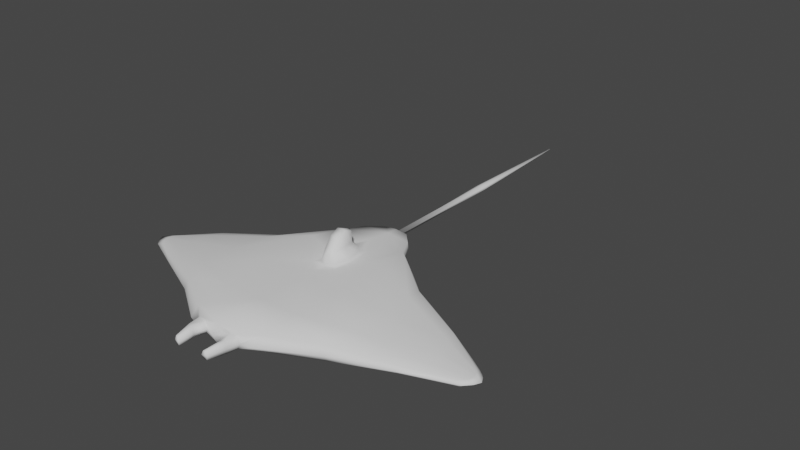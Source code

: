 # Source: mantarraya.blend  (saved by Blender 3.6.11; exported with 4.5.12 LTS)
import bpy
from mathutils import Matrix  # noqa: F401  (used for matrix-valued properties, if any)

bpy.ops.wm.read_factory_settings(use_empty=True)
scene = bpy.context.scene
scene.name = 'Scene'

# ---- collections
col_collection = bpy.data.collections.new('Collection'); scene.collection.children.link(col_collection)

# ---- materials (node trees are filled in below, after node groups)
mat_mantarraya = bpy.data.materials.new('mantarraya')
mat_mantarraya.use_transparent_shadow = False

# ---- material node trees

# ---- world
world_world = bpy.data.worlds.new('World'); scene.world = world_world
world_world.use_nodes = True; world_world.node_tree.nodes.clear()
_N = world_world.node_tree.nodes; _L = world_world.node_tree.links
n0 = _N.new('ShaderNodeOutputWorld'); n0.name = 'World Output'; n0.location = (300, 300)
n1 = _N.new('ShaderNodeBackground'); n1.name = 'Background'; n1.location = (10, 300)
n1.inputs[0].default_value = (0.05088, 0.05088, 0.05088, 1.0)
_L.new(n1.outputs[0], n0.inputs[0])
n0.is_active_output = True
world_world.color = (0.05088, 0.05088, 0.05088)
world_world.use_sun_shadow = False
world_world.sun_shadow_jitter_overblur = 0.0

# ---- meshes
me_cube = bpy.data.meshes.new('Cube')
me_cube.from_pydata([(-0.8097, -0.1977, 0.04192), (-0.8097, -0.1955, 0.08252), (-0.8227, 0.1893, 0.08162), (-0.8227, 0.1901, 0.04161), (-0.4919, -0.3498, 0.1373), (-0.4919, -0.3511, 0.0558), (-0.4826, 0.3411, 0.123), (-0.4827, 0.3412, 0.06997), (-9.613e-05, 0.4214, 0.1822), (0.0001549, 0.5544, 0.06082), (-0.0001031, -0.5902, 0.1856), (0.0001493, -0.5902, 0.06351), (-1.044, -0.0706, 0.008108), (-1.044, -0.0706, 0.04177), (-1.044, 0.0706, 0.008108), (-1.044, 0.0706, 0.04177), (-0.5383, 0.01093, 0.1586), (-0.5414, 0.01149, 0.02541), (-0.8684, -0.002668, 0.02902), (-0.8713, -0.003495, 0.08922), (0.0001553, -0.000259, 0.06063), (-9.617e-05, 0.1553, 0.1823), (-1.086, -0.001206, 0.00858), (-1.086, -0.00122, 0.04146), (-0.2113, 0.5468, 0.07849), (-0.2198, -0.5097, 0.1659), (-0.0402, 0.3898, 0.181), (-0.2196, -0.5119, 0.07731), (-0.2586, 0.007195, 0.05412), (-0.04682, 0.1835, 0.1809), (-0.129, -0.5791, 0.1682), (-0.1289, -0.5791, 0.08827), (-0.08354, -0.5871, 0.09486), (-0.08399, -0.587, 0.1617), (-0.09667, -0.6567, 0.09777), (-0.09693, -0.6567, 0.1586), (-0.1239, -0.6519, 0.09213), (-0.124, -0.6519, 0.1642), (-0.08735, -0.7539, 0.1063), (-0.08751, -0.7538, 0.1499), (-0.1054, -0.7506, 0.103), (-0.1053, -0.7506, 0.1532), (-1.516e-05, 0.7527, 0.1431), (9.979e-05, 0.7386, 0.08748), (-0.01809, 0.7527, 0.1144), (4.309e-05, 0.7527, 0.1149), (-0.0752, 0.7386, 0.1539), (5.16e-05, 0.7527, 0.1108), (-0.06677, 0.7386, 0.1019), (1.666e-05, 2.308, 0.1273), (1.404e-05, 2.308, 0.1297), (1.399e-05, 2.308, 0.1298), (-0.001838, 2.308, 0.128), (4.351e-05, 1.54, 0.1147), (-1.61e-05, 1.54, 0.1435), (-0.03169, 1.54, 0.1239), (-0.2114, 0.5467, 0.1686), (-9.864e-05, 0.5544, 0.1835), (-0.2605, 0.007686, 0.1877), (-9.864e-05, 2.324e-07, 0.1835), (-0.0003733, 0.3613, 0.3163), (-0.0003731, 0.2373, 0.3162), (-0.02482, 0.345, 0.3146), (-0.03065, 0.2467, 0.3146), (-0.5144, 0.2255, 0.149), (-0.8512, 0.1096, 0.0906), (-1.076, 0.0353, 0.0418), (-0.5162, 0.2248, 0.03845), (-0.8496, 0.1096, 0.0292), (0.0001549, 0.2966, 0.06082), (-1.076, 0.0353, 0.008135), (-0.2384, 0.3206, 0.2105), (-0.2374, 0.3209, 0.03447), (-0.06811, 0.285, 0.1801), (-0.0004186, 0.2993, 0.3382), (-0.02772, 0.2959, 0.3366), (-0.5195, -0.2193, 0.01529), (-0.8483, -0.1146, 0.03168), (0.0001549, -0.2966, 0.06082), (-9.864e-05, -0.2966, 0.1835), (-1.076, -0.0353, 0.008135), (-0.518, -0.2193, 0.1716), (-0.85, -0.1143, 0.0885), (-1.076, -0.0353, 0.0418), (-0.242, -0.3083, 0.04521), (-0.2429, -0.3082, 0.197), (-0.7938, -0.2248, 0.06338), (-0.4735, 0.3698, 0.0973), (-0.4849, -0.3815, 0.09772), (-0.8153, 0.2153, 0.06276), (-0.06522, -0.5961, 0.1282), (-1.083, -0.07708, 0.03145), (-1.083, 0.06944, 0.03145), (-1.136, -0.001909, 0.03148), (-0.2139, -0.5687, 0.1227), (-0.218, 0.5522, 0.1247), (-0.1497, -0.5813, 0.1282), (1.46e-05, -0.6193, 0.1287), (-0.08571, -0.6624, 0.1281), (-0.1364, -0.6536, 0.1281), (-0.08064, -0.7599, 0.1281), (-0.1136, -0.754, 0.128), (-0.08787, 0.7386, 0.1293), (-0.01953, 0.7527, 0.1265), (1.472e-05, 2.308, 0.1283), (-0.001784, 2.308, 0.1289), (-0.02265, 1.54, 0.1346), (-1.116, 0.03281, 0.03148), (-1.116, -0.04045, 0.03148), (0.0001274, 0.6729, 0.07411), (-0.1537, 0.656, 0.1644), (-0.1428, 0.656, 0.07712), (-5.69e-05, 0.6729, 0.1633), (-0.1626, 0.65, 0.1313), (-5.327e-05, 0.7386, 0.1615), (-0.07273, 0.4127, 0.1807), (-9.766e-05, 0.5073, 0.183), (-9.768e-05, 0.07766, 0.183), (-0.07509, 0.1555, 0.1807), (-0.08795, 0.2828, 0.1803), (0.8101, -0.1977, 0.04527), (0.8099, -0.1955, 0.08587), (0.823, 0.1893, 0.08502), (0.8231, 0.1901, 0.04501), (0.4919, -0.3498, 0.1393), (0.4922, -0.3511, 0.05784), (0.4827, 0.3411, 0.125), (0.4829, 0.3412, 0.07196), (1.044, -0.0706, 0.01242), (1.044, -0.0706, 0.04608), (1.044, 0.0706, 0.01242), (1.044, 0.0706, 0.04608), (0.5382, 0.01093, 0.1608), (0.5418, 0.01149, 0.02765), (0.8688, -0.002668, 0.03261), (0.8715, -0.003495, 0.09283), (1.086, -0.001206, 0.01307), (1.087, -0.00122, 0.04595), (0.2115, 0.5468, 0.07937), (0.2197, -0.5097, 0.1668), (0.04001, 0.3898, 0.1811), (0.2198, -0.5119, 0.07822), (0.2589, 0.007195, 0.05519), (0.04663, 0.1835, 0.1811), (0.1289, -0.5791, 0.1688), (0.1291, -0.5791, 0.0888), (0.08371, -0.5871, 0.09521), (0.08389, -0.587, 0.162), (0.09682, -0.6567, 0.09817), (0.09684, -0.6567, 0.159), (0.1241, -0.6519, 0.09264), (0.1238, -0.6519, 0.1647), (0.08747, -0.7539, 0.1066), (0.08745, -0.7538, 0.1503), (0.1055, -0.7506, 0.1034), (0.1053, -0.7506, 0.1536), (0.01818, 0.7527, 0.1145), (0.07512, 0.7386, 0.1542), (0.0669, 0.7386, 0.1022), (0.001868, 2.308, 0.128), (0.03173, 1.54, 0.124), (0.2113, 0.5467, 0.1695), (0.2602, 0.007686, 0.1887), (0.02408, 0.345, 0.3147), (0.02991, 0.2467, 0.3148), (0.5144, 0.2255, 0.1511), (0.8514, 0.1096, 0.09412), (1.076, 0.0353, 0.04625), (0.5166, 0.2248, 0.04058), (0.8501, 0.1096, 0.03272), (1.077, 0.0353, 0.01259), (0.2381, 0.3206, 0.2115), (0.2379, 0.3209, 0.03545), (0.06793, 0.285, 0.1804), (0.02689, 0.2959, 0.3367), (0.52, -0.2193, 0.01744), (0.8487, -0.1146, 0.03519), (1.077, -0.0353, 0.01259), (0.5179, -0.2193, 0.1737), (0.8502, -0.1143, 0.09201), (1.076, -0.0353, 0.04625), (0.2424, -0.3083, 0.04622), (0.2427, -0.3082, 0.198), (0.7941, -0.2248, 0.06666), (0.4736, 0.3698, 0.09926), (0.4851, -0.3815, 0.09973), (0.8156, 0.2153, 0.06613), (0.06525, -0.5961, 0.1285), (1.083, -0.07708, 0.03593), (1.083, 0.06944, 0.03593), (1.136, -0.001909, 0.03617), (0.214, -0.5687, 0.1236), (0.218, 0.5522, 0.1256), (0.1498, -0.5813, 0.1288), (0.08575, -0.6624, 0.1285), (0.1364, -0.6536, 0.1287), (0.08067, -0.7599, 0.1284), (0.1136, -0.754, 0.1285), (0.0879, 0.7386, 0.1297), (0.01957, 0.7527, 0.1266), (0.001813, 2.308, 0.1289), (0.02265, 1.54, 0.1347), (1.117, 0.03281, 0.0361), (1.117, -0.04045, 0.0361), (0.1536, 0.656, 0.1651), (0.143, 0.656, 0.07772), (0.1626, 0.65, 0.132), (0.07255, 0.4127, 0.181), (0.0749, 0.1555, 0.181), (0.08777, 0.2828, 0.1807), (-0.0002349, 0.1866, 0.2494), (-0.03583, 0.204, 0.248), (-0.03008, 0.3448, 0.248), (-0.000235, 0.367, 0.2494), (-0.04432, 0.2736, 0.2578), (0.03537, 0.204, 0.2482), (0.02961, 0.3448, 0.2481), (0.04382, 0.2736, 0.258)], [(47, 45)], [(108, 80, 12, 91), (95, 24, 7, 87), (64, 6, 2, 65), (88, 4, 1, 86), (85, 81, 4, 25), (87, 7, 3, 89), (84, 78, 11, 27), (76, 5, 0, 77), (31, 32, 34, 36), (89, 3, 14, 92), (86, 1, 13, 91), (65, 2, 15, 66), (77, 0, 12, 80), (68, 18, 22, 70), (82, 19, 23, 83), (67, 17, 18, 68), (72, 69, 20, 28), (71, 64, 16, 58), (81, 16, 19, 82), (107, 70, 22, 93), (214, 211, 63, 75), (67, 72, 28, 17), (88, 5, 27, 94), (76, 84, 27, 5), (79, 85, 25, 10), (94, 27, 31, 96), (27, 11, 32, 31), (97, 10, 33, 90), (10, 25, 30, 33), (36, 34, 38, 40), (96, 31, 36, 99), (90, 33, 35, 98), (33, 30, 37, 35), (101, 40, 38, 100), (99, 36, 40, 101), (35, 37, 41, 39), (98, 35, 39, 100), (106, 54, 51, 105), (109, 111, 48, 43), (113, 110, 46, 102), (44, 47, 43, 48), (103, 44, 48, 102), (104, 49, 52, 105), (53, 55, 52, 49), (103, 42, 54, 106), (115, 116, 57, 56), (117, 118, 58, 59), (119, 115, 56, 71), (74, 75, 63, 61), (213, 212, 62, 60), (211, 210, 61, 63), (60, 62, 75, 74), (118, 119, 71, 58), (7, 24, 72, 67), (212, 214, 75, 62), (92, 14, 70, 107), (56, 6, 64, 71), (24, 9, 69, 72), (7, 67, 68, 3), (3, 68, 70, 14), (19, 65, 66, 23), (16, 64, 65, 19), (59, 58, 85, 79), (17, 28, 84, 76), (4, 81, 82, 1), (1, 82, 83, 13), (18, 77, 80, 22), (17, 76, 77, 18), (28, 20, 78, 84), (58, 16, 81, 85), (93, 22, 80, 108), (23, 93, 108, 83), (15, 92, 107, 66), (44, 103, 106, 55), (50, 104, 105, 51), (42, 103, 102, 46), (111, 113, 102, 48), (55, 106, 105, 52), (34, 98, 100, 38), (37, 99, 101, 41), (41, 101, 100, 39), (32, 90, 98, 34), (30, 96, 99, 37), (11, 97, 90, 32), (25, 94, 96, 30), (4, 88, 94, 25), (66, 107, 93, 23), (0, 86, 91, 12), (2, 89, 92, 15), (6, 87, 89, 2), (5, 88, 86, 0), (56, 95, 87, 6), (83, 108, 91, 13), (112, 110, 56, 57), (46, 110, 112, 114), (24, 95, 113, 111), (95, 56, 110, 113), (9, 24, 111, 109), (42, 46, 114), (29, 73, 119, 118), (73, 26, 115, 119), (21, 29, 118, 117), (26, 8, 116, 115), (203, 188, 128, 177), (192, 184, 127, 138), (165, 166, 122, 126), (185, 183, 121, 124), (182, 139, 124, 178), (184, 186, 123, 127), (181, 141, 11, 78), (175, 176, 120, 125), (145, 150, 148, 146), (186, 189, 130, 123), (183, 188, 129, 121), (166, 167, 131, 122), (176, 177, 128, 120), (169, 170, 136, 134), (179, 180, 137, 135), (168, 169, 134, 133), (172, 142, 20, 69), (171, 162, 132, 165), (178, 179, 135, 132), (202, 190, 136, 170), (217, 174, 164, 215), (168, 133, 142, 172), (185, 191, 141, 125), (175, 125, 141, 181), (79, 10, 139, 182), (191, 193, 145, 141), (141, 145, 146, 11), (97, 187, 147, 10), (10, 147, 144, 139), (150, 154, 152, 148), (193, 195, 150, 145), (187, 194, 149, 147), (147, 149, 151, 144), (197, 196, 152, 154), (195, 197, 154, 150), (149, 153, 155, 151), (194, 196, 153, 149), (201, 200, 51, 54), (109, 43, 158, 205), (206, 198, 157, 204), (156, 158, 43, 47), (199, 198, 158, 156), (104, 200, 159, 49), (53, 49, 159, 160), (47, 53, 160, 156), (199, 201, 54, 42), (207, 161, 57, 116), (117, 59, 162, 208), (209, 171, 161, 207), (74, 61, 164, 174), (213, 60, 163, 216), (215, 164, 61, 210), (60, 74, 174, 163), (208, 162, 171, 209), (127, 168, 172, 138), (216, 163, 174, 217), (189, 202, 170, 130), (161, 171, 165, 126), (138, 172, 69, 9), (127, 123, 169, 168), (123, 130, 170, 169), (135, 137, 167, 166), (132, 135, 166, 165), (59, 79, 182, 162), (133, 175, 181, 142), (124, 121, 179, 178), (121, 129, 180, 179), (134, 136, 177, 176), (133, 134, 176, 175), (142, 181, 78, 20), (162, 182, 178, 132), (190, 203, 177, 136), (137, 180, 203, 190), (131, 167, 202, 189), (156, 160, 201, 199), (50, 51, 200, 104), (42, 157, 198, 199), (205, 158, 198, 206), (160, 159, 200, 201), (148, 152, 196, 194), (151, 155, 197, 195), (155, 153, 196, 197), (146, 148, 194, 187), (144, 151, 195, 193), (11, 146, 187, 97), (139, 144, 193, 191), (124, 139, 191, 185), (167, 137, 190, 202), (120, 128, 188, 183), (122, 131, 189, 186), (126, 122, 186, 184), (125, 120, 183, 185), (161, 126, 184, 192), (180, 129, 188, 203), (112, 57, 161, 204), (157, 114, 112, 204), (138, 205, 206, 192), (192, 206, 204, 161), (9, 109, 205, 138), (42, 114, 157), (143, 208, 209, 173), (173, 209, 207, 140), (21, 117, 208, 143), (140, 207, 116, 8), (140, 216, 217, 173), (143, 215, 210, 21), (8, 213, 216, 140), (173, 217, 215, 143), (26, 73, 214, 212), (29, 21, 210, 211), (8, 26, 212, 213), (73, 29, 211, 214), (53, 47, 44, 55)])
me_cube.polygons.foreach_set('use_smooth', [1, 1, 1, 1, 1, 1, 1, 1, 1, 1, 1, 1, 1, 1, 1, 1, 1, 1, 1, 1, 1, 1, 1, 1, 1, 1, 1, 1, 1, 1, 1, 1, 1, 1, 1, 1, 1, 1, 1, 1, 1, 1, 1, 0, 1, 1, 1, 1, 1, 1, 1, 1, 1, 1, 1, 1, 1, 1, 1, 1, 1, 1, 1, 1, 1, 1, 1, 1, 1, 1, 1, 1, 1, 1, 1, 1, 1, 1, 1, 1, 1, 1, 1, 1, 1, 1, 1, 1, 1, 1, 1, 1, 1, 1, 1, 1, 1, 1, 1, 1, 1, 1, 1, 1, 1, 1, 1, 1, 1, 1, 1, 1, 1, 1, 1, 1, 1, 1, 1, 1, 1, 1, 1, 1, 1, 1, 1, 1, 1, 1, 1, 1, 1, 1, 1, 1, 1, 1, 1, 1, 1, 1, 1, 1, 1, 1, 1, 1, 1, 1, 1, 1, 1, 1, 1, 1, 1, 1, 1, 1, 1, 1, 1, 1, 1, 1, 1, 1, 1, 1, 1, 1, 1, 1, 1, 1, 1, 1, 1, 1, 1, 1, 1, 1, 1, 1, 1, 1, 1, 1, 1, 1, 1, 1, 1, 1, 1, 1, 1, 1, 1, 1, 1, 1, 1, 1, 1, 1, 1, 1, 1, 1, 1, 1, 1, 0])
_uv = me_cube.uv_layers.new(name='UVMap')
_uv.uv.foreach_set('vector', [0.1943, 0.1187, 0.1956, 0.1345, 0.1891, 0.147, 0.1861, 0.132, 0.3158, 0.464, 0.3079, 0.4668, 0.2693, 0.363, 0.2773, 0.3665, 0.7754, 0.2849, 0.752, 0.2969, 0.7842, 0.1676, 0.8001, 0.1568, 0.898, 0.296, 0.8879, 0.2935, 0.8593, 0.1727, 0.8667, 0.1786, 0.8776, 0.388, 0.8616, 0.2836, 0.8879, 0.2935, 0.9168, 0.3968, 0.2773, 0.3665, 0.2693, 0.363, 0.2396, 0.2323, 0.2461, 0.2351, 0.1411, 0.4549, 0.1433, 0.5469, 0.08653, 0.5469, 0.1011, 0.4635, 0.1589, 0.3488, 0.132, 0.3594, 0.163, 0.2373, 0.1796, 0.2224, 0.08678, 0.4979, 0.08463, 0.5151, 0.07181, 0.51, 0.0732, 0.5, 0.2461, 0.2351, 0.2396, 0.2323, 0.2158, 0.1471, 0.2178, 0.132, 0.8667, 0.1786, 0.8593, 0.1727, 0.8363, 0.08359, 0.8376, 0.06875, 0.8001, 0.1568, 0.7842, 0.1676, 0.8084, 0.08356, 0.8156, 0.07121, 0.1796, 0.2224, 0.163, 0.2373, 0.1891, 0.147, 0.1956, 0.1345, 0.2236, 0.2219, 0.2016, 0.2147, 0.2024, 0.1308, 0.2095, 0.1345, 0.8435, 0.1573, 0.8221, 0.1492, 0.8228, 0.06738, 0.8294, 0.07123, 0.2458, 0.3501, 0.2041, 0.3404, 0.2016, 0.2147, 0.2236, 0.2219, 0.2634, 0.4567, 0.258, 0.5469, 0.2006, 0.5469, 0.2024, 0.4486, 0.756, 0.3896, 0.7754, 0.2849, 0.8172, 0.2759, 0.8166, 0.3813, 0.8616, 0.2836, 0.8172, 0.2759, 0.8221, 0.1492, 0.8435, 0.1573, 0.2097, 0.1187, 0.2095, 0.1345, 0.2024, 0.1308, 0.2025, 0.111, 0.6502, 0.6455, 0.6613, 0.6496, 0.6508, 0.6524, 0.6442, 0.6535, 0.2458, 0.3501, 0.2634, 0.4567, 0.2024, 0.4486, 0.2041, 0.3404, 0.1216, 0.362, 0.132, 0.3594, 0.1011, 0.4635, 0.08689, 0.4656, 0.1589, 0.3488, 0.1411, 0.4549, 0.1011, 0.4635, 0.132, 0.3594, 0.8742, 0.48, 0.8776, 0.388, 0.9168, 0.3968, 0.9309, 0.48, 0.08689, 0.4656, 0.1011, 0.4635, 0.08678, 0.4979, 0.08165, 0.4899, 0.1011, 0.4635, 0.08653, 0.5469, 0.08463, 0.5151, 0.08678, 0.4979, 0.9432, 0.48, 0.9309, 0.48, 0.9319, 0.4482, 0.9388, 0.4552, 0.9309, 0.48, 0.9168, 0.3968, 0.9305, 0.4312, 0.9319, 0.4482, 0.0732, 0.5, 0.07181, 0.51, 0.05336, 0.5128, 0.05538, 0.5067, 0.08165, 0.4899, 0.08678, 0.4979, 0.0732, 0.5, 0.07033, 0.4952, 0.9388, 0.4552, 0.9319, 0.4482, 0.9449, 0.4432, 0.9476, 0.4474, 0.9319, 0.4482, 0.9305, 0.4312, 0.9439, 0.4333, 0.9449, 0.4432, 0.05254, 0.5037, 0.05538, 0.5067, 0.05336, 0.5128, 0.0502, 0.5152, 0.07033, 0.4952, 0.0732, 0.5, 0.05538, 0.5067, 0.05254, 0.5037, 0.9449, 0.4432, 0.9439, 0.4333, 0.9615, 0.44, 0.9633, 0.446, 0.9476, 0.4474, 0.9449, 0.4432, 0.9633, 0.446, 0.9664, 0.4485, 0.5162, 0.4714, 0.5162, 0.48, 0.3691, 0.48, 0.3691, 0.4793, 0.3308, 0.5469, 0.3281, 0.4928, 0.3446, 0.5217, 0.3438, 0.5469, 0.6866, 0.418, 0.6906, 0.4217, 0.6744, 0.4514, 0.6707, 0.4465, 0.3493, 0.5404, 0.3489, 0.5469, 0.3438, 0.5469, 0.3446, 0.5217, 0.3506, 0.5397, 0.3493, 0.5404, 0.3446, 0.5217, 0.3487, 0.5136, 0.6063, 0.5469, 0.6061, 0.5469, 0.6061, 0.5463, 0.6062, 0.5463, 0.4806, 0.5469, 0.4808, 0.5367, 0.6061, 0.5463, 0.6061, 0.5469, 0.6671, 0.4725, 0.6684, 0.48, 0.5162, 0.48, 0.5162, 0.4714, 0.7373, 0.4524, 0.7189, 0.48, 0.7097, 0.48, 0.7115, 0.3998, 0.8019, 0.48, 0.7871, 0.4515, 0.8166, 0.3813, 0.8169, 0.48, 0.7625, 0.4466, 0.7373, 0.4524, 0.7115, 0.3998, 0.756, 0.3896, 0.639, 0.6644, 0.6442, 0.6535, 0.6508, 0.6524, 0.65, 0.665, 0.6178, 0.6616, 0.6331, 0.6497, 0.6374, 0.6538, 0.6282, 0.6633, 0.6613, 0.6496, 0.6636, 0.665, 0.65, 0.665, 0.6508, 0.6524, 0.6282, 0.6633, 0.6374, 0.6538, 0.6442, 0.6535, 0.639, 0.6644, 0.7871, 0.4515, 0.7625, 0.4466, 0.756, 0.3896, 0.8166, 0.3813, 0.2693, 0.363, 0.3079, 0.4668, 0.2634, 0.4567, 0.2458, 0.3501, 0.6331, 0.6497, 0.6502, 0.6455, 0.6442, 0.6535, 0.6374, 0.6538, 0.2178, 0.132, 0.2158, 0.1471, 0.2095, 0.1345, 0.2097, 0.1187, 0.7115, 0.3998, 0.752, 0.2969, 0.7754, 0.2849, 0.756, 0.3896, 0.3079, 0.4668, 0.3078, 0.5469, 0.258, 0.5469, 0.2634, 0.4567, 0.2693, 0.363, 0.2458, 0.3501, 0.2236, 0.2219, 0.2396, 0.2323, 0.2396, 0.2323, 0.2236, 0.2219, 0.2095, 0.1345, 0.2158, 0.1471, 0.8221, 0.1492, 0.8001, 0.1568, 0.8156, 0.07121, 0.8228, 0.06738, 0.8172, 0.2759, 0.7754, 0.2849, 0.8001, 0.1568, 0.8221, 0.1492, 0.8169, 0.48, 0.8166, 0.3813, 0.8776, 0.388, 0.8742, 0.48, 0.2041, 0.3404, 0.2024, 0.4486, 0.1411, 0.4549, 0.1589, 0.3488, 0.8879, 0.2935, 0.8616, 0.2836, 0.8435, 0.1573, 0.8593, 0.1727, 0.8593, 0.1727, 0.8435, 0.1573, 0.8294, 0.07123, 0.8363, 0.08359, 0.2016, 0.2147, 0.1796, 0.2224, 0.1956, 0.1345, 0.2024, 0.1308, 0.2041, 0.3404, 0.1589, 0.3488, 0.1796, 0.2224, 0.2016, 0.2147, 0.2024, 0.4486, 0.2006, 0.5469, 0.1433, 0.5469, 0.1411, 0.4549, 0.8166, 0.3813, 0.8172, 0.2759, 0.8616, 0.2836, 0.8776, 0.388, 0.2025, 0.111, 0.2024, 0.1308, 0.1956, 0.1345, 0.1943, 0.1187, 0.8228, 0.06738, 0.8232, 0.04849, 0.8306, 0.0559, 0.8294, 0.07123, 0.8084, 0.08356, 0.8089, 0.06872, 0.8163, 0.05588, 0.8156, 0.07121, 0.3493, 0.5404, 0.3506, 0.5397, 0.4825, 0.534, 0.4808, 0.5367, 0.3691, 0.48, 0.3689, 0.48, 0.3691, 0.4793, 0.3691, 0.48, 0.6684, 0.48, 0.6671, 0.4725, 0.6707, 0.4465, 0.6744, 0.4514, 0.3281, 0.4928, 0.3343, 0.485, 0.3487, 0.5136, 0.3446, 0.5217, 0.4808, 0.5367, 0.4825, 0.534, 0.6062, 0.5463, 0.6061, 0.5463, 0.07181, 0.51, 0.06904, 0.5142, 0.0502, 0.5152, 0.05336, 0.5128, 0.9439, 0.4333, 0.9469, 0.4284, 0.9645, 0.437, 0.9615, 0.44, 0.9615, 0.44, 0.9645, 0.437, 0.9664, 0.4485, 0.9633, 0.446, 0.08463, 0.5151, 0.0776, 0.522, 0.06904, 0.5142, 0.07181, 0.51, 0.9305, 0.4312, 0.9353, 0.4231, 0.9469, 0.4284, 0.9439, 0.4333, 0.08653, 0.5469, 0.07275, 0.5469, 0.0776, 0.522, 0.08463, 0.5151, 0.9168, 0.3968, 0.9311, 0.3989, 0.9353, 0.4231, 0.9305, 0.4312, 0.8879, 0.2935, 0.898, 0.296, 0.9311, 0.3989, 0.9168, 0.3968, 0.8156, 0.07121, 0.8163, 0.05588, 0.8232, 0.04849, 0.8228, 0.06738, 0.163, 0.2373, 0.1559, 0.2434, 0.1861, 0.132, 0.1891, 0.147, 0.7842, 0.1676, 0.7776, 0.1704, 0.8089, 0.06872, 0.8084, 0.08356, 0.752, 0.2969, 0.744, 0.3002, 0.7776, 0.1704, 0.7842, 0.1676, 0.132, 0.3594, 0.1216, 0.362, 0.1559, 0.2434, 0.163, 0.2373, 0.7115, 0.3998, 0.7044, 0.3969, 0.744, 0.3002, 0.752, 0.2969, 0.8294, 0.07123, 0.8306, 0.0559, 0.8376, 0.06875, 0.8363, 0.08359, 0.6863, 0.48, 0.6906, 0.4217, 0.7115, 0.3998, 0.7097, 0.48, 0.6744, 0.4514, 0.6906, 0.4217, 0.6863, 0.48, 0.6732, 0.48, 0.3079, 0.4668, 0.3158, 0.464, 0.3343, 0.485, 0.3281, 0.4928, 0.7044, 0.3969, 0.7115, 0.3998, 0.6906, 0.4217, 0.6866, 0.418, 0.3078, 0.5469, 0.3079, 0.4668, 0.3281, 0.4928, 0.3308, 0.5469, 0.6684, 0.48, 0.6744, 0.4514, 0.6732, 0.48, 0.7816, 0.4623, 0.762, 0.4542, 0.7625, 0.4466, 0.7871, 0.4515, 0.762, 0.4542, 0.7417, 0.4648, 0.7373, 0.4524, 0.7625, 0.4466, 0.787, 0.48, 0.7816, 0.4623, 0.7871, 0.4515, 0.8019, 0.48, 0.7417, 0.4648, 0.7355, 0.48, 0.7189, 0.48, 0.7373, 0.4524, 0.1943, 0.9751, 0.186, 0.9618, 0.189, 0.9467, 0.1956, 0.9592, 0.3158, 0.6298, 0.2773, 0.7272, 0.2693, 0.7308, 0.3079, 0.627, 0.7754, 0.6751, 0.8001, 0.8031, 0.7842, 0.7924, 0.752, 0.6631, 0.898, 0.664, 0.8667, 0.7813, 0.8593, 0.7873, 0.8879, 0.6665, 0.8776, 0.5719, 0.9168, 0.5632, 0.8879, 0.6665, 0.8616, 0.6763, 0.2773, 0.7272, 0.2461, 0.8586, 0.2395, 0.8615, 0.2693, 0.7308, 0.1411, 0.6389, 0.1011, 0.6303, 0.08653, 0.5469, 0.1433, 0.5469, 0.1589, 0.7449, 0.1795, 0.8714, 0.163, 0.8565, 0.1319, 0.7343, 0.08677, 0.5959, 0.07319, 0.5937, 0.07181, 0.5838, 0.08463, 0.5787, 0.2461, 0.8586, 0.2178, 0.9618, 0.2158, 0.9467, 0.2395, 0.8615, 0.8667, 0.7813, 0.8376, 0.8912, 0.8363, 0.8764, 0.8593, 0.7873, 0.8001, 0.8031, 0.8156, 0.8887, 0.8084, 0.8764, 0.7842, 0.7924, 0.1795, 0.8714, 0.1956, 0.9592, 0.189, 0.9467, 0.163, 0.8565, 0.2235, 0.8719, 0.2095, 0.9592, 0.2023, 0.9629, 0.2015, 0.8791, 0.8435, 0.8026, 0.8294, 0.8887, 0.8228, 0.8926, 0.8221, 0.8108, 0.2458, 0.7436, 0.2235, 0.8719, 0.2015, 0.8791, 0.2041, 0.7533, 0.2634, 0.6371, 0.2024, 0.6451, 0.2006, 0.5469, 0.258, 0.5469, 0.756, 0.5703, 0.8166, 0.5787, 0.8172, 0.6841, 0.7754, 0.6751, 0.8616, 0.6763, 0.8435, 0.8026, 0.8221, 0.8108, 0.8172, 0.6841, 0.2096, 0.9751, 0.2024, 0.9828, 0.2023, 0.9629, 0.2095, 0.9592, 0.6502, 0.6845, 0.6442, 0.6765, 0.6508, 0.6776, 0.6613, 0.6804, 0.2458, 0.7436, 0.2041, 0.7533, 0.2024, 0.6451, 0.2634, 0.6371, 0.1216, 0.7317, 0.08689, 0.6282, 0.1011, 0.6303, 0.1319, 0.7343, 0.1589, 0.7449, 0.1319, 0.7343, 0.1011, 0.6303, 0.1411, 0.6389, 0.8742, 0.48, 0.9309, 0.48, 0.9168, 0.5632, 0.8776, 0.5719, 0.08689, 0.6282, 0.08165, 0.6039, 0.08677, 0.5959, 0.1011, 0.6303, 0.1011, 0.6303, 0.08677, 0.5959, 0.08463, 0.5787, 0.08653, 0.5469, 0.9432, 0.48, 0.9388, 0.5047, 0.9319, 0.5118, 0.9309, 0.48, 0.9309, 0.48, 0.9319, 0.5118, 0.9305, 0.5288, 0.9168, 0.5632, 0.07319, 0.5937, 0.05538, 0.5871, 0.05336, 0.581, 0.07181, 0.5838, 0.08165, 0.6039, 0.07033, 0.5986, 0.07319, 0.5937, 0.08677, 0.5959, 0.9388, 0.5047, 0.9476, 0.5125, 0.9449, 0.5168, 0.9319, 0.5118, 0.9319, 0.5118, 0.9449, 0.5168, 0.9439, 0.5267, 0.9305, 0.5288, 0.05254, 0.5901, 0.0502, 0.5786, 0.05336, 0.581, 0.05538, 0.5871, 0.07033, 0.5986, 0.05254, 0.5901, 0.05538, 0.5871, 0.07319, 0.5937, 0.9449, 0.5168, 0.9633, 0.5139, 0.9615, 0.52, 0.9439, 0.5267, 0.9476, 0.5125, 0.9664, 0.5115, 0.9633, 0.5139, 0.9449, 0.5168, 0.5162, 0.4885, 0.3691, 0.4807, 0.3691, 0.48, 0.5162, 0.48, 0.3308, 0.5469, 0.3438, 0.5469, 0.3446, 0.5721, 0.3281, 0.6009, 0.6866, 0.542, 0.6707, 0.5134, 0.6744, 0.5085, 0.6906, 0.5383, 0.3493, 0.5533, 0.3446, 0.5721, 0.3438, 0.5469, 0.3489, 0.5469, 0.3504, 0.554, 0.3487, 0.5801, 0.3446, 0.5721, 0.3493, 0.5533, 0.6063, 0.5469, 0.6062, 0.5476, 0.6061, 0.5476, 0.6061, 0.5469, 0.4806, 0.5469, 0.6061, 0.5469, 0.6061, 0.5476, 0.4808, 0.5571, 0.3489, 0.5469, 0.4806, 0.5469, 0.4808, 0.5571, 0.3493, 0.5533, 0.6671, 0.4874, 0.5162, 0.4885, 0.5162, 0.48, 0.6684, 0.48, 0.7373, 0.5075, 0.7115, 0.5602, 0.7097, 0.48, 0.7189, 0.48, 0.8019, 0.48, 0.8169, 0.48, 0.8166, 0.5787, 0.7871, 0.5084, 0.7625, 0.5133, 0.756, 0.5703, 0.7115, 0.5602, 0.7373, 0.5075, 0.639, 0.6656, 0.65, 0.665, 0.6508, 0.6776, 0.6442, 0.6765, 0.6178, 0.6684, 0.6282, 0.6666, 0.6374, 0.6762, 0.6331, 0.6803, 0.6613, 0.6804, 0.6508, 0.6776, 0.65, 0.665, 0.6636, 0.665, 0.6282, 0.6666, 0.639, 0.6656, 0.6442, 0.6765, 0.6374, 0.6762, 0.7871, 0.5084, 0.8166, 0.5787, 0.756, 0.5703, 0.7625, 0.5133, 0.2693, 0.7308, 0.2458, 0.7436, 0.2634, 0.6371, 0.3079, 0.627, 0.6331, 0.6803, 0.6374, 0.6762, 0.6442, 0.6765, 0.6502, 0.6845, 0.2178, 0.9618, 0.2096, 0.9751, 0.2095, 0.9592, 0.2158, 0.9467, 0.7115, 0.5602, 0.756, 0.5703, 0.7754, 0.6751, 0.752, 0.6631, 0.3079, 0.627, 0.2634, 0.6371, 0.258, 0.5469, 0.3078, 0.5469, 0.2693, 0.7308, 0.2395, 0.8615, 0.2235, 0.8719, 0.2458, 0.7436, 0.2395, 0.8615, 0.2158, 0.9467, 0.2095, 0.9592, 0.2235, 0.8719, 0.8221, 0.8108, 0.8228, 0.8926, 0.8156, 0.8887, 0.8001, 0.8031, 0.8172, 0.6841, 0.8221, 0.8108, 0.8001, 0.8031, 0.7754, 0.6751, 0.8169, 0.48, 0.8742, 0.48, 0.8776, 0.5719, 0.8166, 0.5787, 0.2041, 0.7533, 0.1589, 0.7449, 0.1411, 0.6389, 0.2024, 0.6451, 0.8879, 0.6665, 0.8593, 0.7873, 0.8435, 0.8026, 0.8616, 0.6763, 0.8593, 0.7873, 0.8363, 0.8764, 0.8294, 0.8887, 0.8435, 0.8026, 0.2015, 0.8791, 0.2023, 0.9629, 0.1956, 0.9592, 0.1795, 0.8714, 0.2041, 0.7533, 0.2015, 0.8791, 0.1795, 0.8714, 0.1589, 0.7449, 0.2024, 0.6451, 0.1411, 0.6389, 0.1433, 0.5469, 0.2006, 0.5469, 0.8166, 0.5787, 0.8776, 0.5719, 0.8616, 0.6763, 0.8172, 0.6841, 0.2024, 0.9828, 0.1943, 0.9751, 0.1956, 0.9592, 0.2023, 0.9629, 0.8228, 0.8926, 0.8294, 0.8887, 0.8306, 0.9041, 0.8232, 0.9115, 0.8084, 0.8764, 0.8156, 0.8887, 0.8163, 0.9041, 0.8089, 0.8912, 0.3493, 0.5533, 0.4808, 0.5571, 0.4823, 0.5598, 0.3504, 0.554, 0.3691, 0.48, 0.3691, 0.48, 0.3691, 0.4807, 0.3689, 0.48, 0.6684, 0.48, 0.6744, 0.5085, 0.6707, 0.5134, 0.6671, 0.4874, 0.3281, 0.6009, 0.3446, 0.5721, 0.3487, 0.5801, 0.3343, 0.6088, 0.4808, 0.5571, 0.6061, 0.5476, 0.6062, 0.5476, 0.4823, 0.5598, 0.07181, 0.5838, 0.05336, 0.581, 0.0502, 0.5786, 0.06904, 0.5796, 0.9439, 0.5267, 0.9615, 0.52, 0.9645, 0.523, 0.9469, 0.5315, 0.9615, 0.52, 0.9633, 0.5139, 0.9664, 0.5115, 0.9645, 0.523, 0.08463, 0.5787, 0.07181, 0.5838, 0.06904, 0.5796, 0.0776, 0.5717, 0.9305, 0.5288, 0.9439, 0.5267, 0.9469, 0.5315, 0.9353, 0.5368, 0.08653, 0.5469, 0.08463, 0.5787, 0.0776, 0.5717, 0.07275, 0.5469, 0.9168, 0.5632, 0.9305, 0.5288, 0.9353, 0.5368, 0.9311, 0.5611, 0.8879, 0.6665, 0.9168, 0.5632, 0.9311, 0.5611, 0.898, 0.664, 0.8156, 0.8887, 0.8228, 0.8926, 0.8232, 0.9115, 0.8163, 0.9041, 0.163, 0.8565, 0.189, 0.9467, 0.186, 0.9618, 0.1559, 0.8504, 0.7842, 0.7924, 0.8084, 0.8764, 0.8089, 0.8912, 0.7776, 0.7896, 0.752, 0.6631, 0.7842, 0.7924, 0.7776, 0.7896, 0.744, 0.6597, 0.1319, 0.7343, 0.163, 0.8565, 0.1559, 0.8504, 0.1216, 0.7317, 0.7115, 0.5602, 0.752, 0.6631, 0.744, 0.6597, 0.7044, 0.563, 0.8294, 0.8887, 0.8363, 0.8764, 0.8376, 0.8912, 0.8306, 0.9041, 0.6863, 0.48, 0.7097, 0.48, 0.7115, 0.5602, 0.6906, 0.5383, 0.6744, 0.5085, 0.6732, 0.48, 0.6863, 0.48, 0.6906, 0.5383, 0.3079, 0.627, 0.3281, 0.6009, 0.3343, 0.6088, 0.3158, 0.6298, 0.7044, 0.563, 0.6866, 0.542, 0.6906, 0.5383, 0.7115, 0.5602, 0.3078, 0.5469, 0.3308, 0.5469, 0.3281, 0.6009, 0.3079, 0.627, 0.6684, 0.48, 0.6732, 0.48, 0.6744, 0.5085, 0.7816, 0.4977, 0.7871, 0.5084, 0.7625, 0.5133, 0.762, 0.5058, 0.762, 0.5058, 0.7625, 0.5133, 0.7373, 0.5075, 0.7417, 0.4952, 0.787, 0.48, 0.8019, 0.48, 0.7871, 0.5084, 0.7816, 0.4977, 0.7417, 0.4952, 0.7373, 0.5075, 0.7189, 0.48, 0.7355, 0.48, 0.6266, 0.6868, 0.6331, 0.6803, 0.6502, 0.6845, 0.6556, 0.6971, 0.6707, 0.686, 0.6613, 0.6804, 0.6636, 0.665, 0.6757, 0.665, 0.6046, 0.6705, 0.6178, 0.6684, 0.6331, 0.6803, 0.6266, 0.6868, 0.6556, 0.6971, 0.6502, 0.6845, 0.6613, 0.6804, 0.6707, 0.686, 0.6266, 0.6432, 0.6556, 0.6329, 0.6502, 0.6455, 0.6331, 0.6497, 0.6707, 0.644, 0.6757, 0.665, 0.6636, 0.665, 0.6613, 0.6496, 0.6046, 0.6595, 0.6266, 0.6432, 0.6331, 0.6497, 0.6178, 0.6616, 0.6556, 0.6329, 0.6707, 0.644, 0.6613, 0.6496, 0.6502, 0.6455, 0.4806, 0.5469, 0.3489, 0.5469, 0.3493, 0.5404, 0.4808, 0.5367])
me_cube.materials.append(mat_mantarraya)
me_cube.update()

# ---- objects
ob_mantarraya = bpy.data.objects.new('mantarraya', me_cube)

# ---- transforms, parenting, visibility, modifiers, constraints
ob_mantarraya.location = (0.0, 0.0, 0.0)

# ---- collection membership
col_collection.objects.link(ob_mantarraya)

# ---- scene / render settings (as saved in the file)
scene.frame_start = 1; scene.frame_end = 250; scene.frame_set(2)
scene.render.engine = 'BLENDER_EEVEE_NEXT'
scene.cycles.sampling_pattern = 'TABULATED_SOBOL'
scene.view_settings.view_transform = 'Filmic'
bpy.context.view_layer.update()

# ---- added for rendering (the .blend has no active camera and no usable light): camera, sun
cam_auto = bpy.data.cameras.new('AutoCamera')
cam_auto.lens = 50.0
cam_auto.sensor_width = 36.0
cam_auto.clip_end = 1000.0
ob_auto_camera = bpy.data.objects.new('AutoCamera', cam_auto)
scene.collection.objects.link(ob_auto_camera)
ob_auto_camera.location = (3.54504, -3.48, 3.00904)
ob_auto_camera.rotation_euler = (1.09748, -7.21219e-08, 0.694738)
scene.camera = ob_auto_camera
light_auto_sun = bpy.data.lights.new('AutoSun', 'SUN')
light_auto_sun.energy = 3.0
light_auto_sun.angle = 0.0523599
ob_auto_sun = bpy.data.objects.new('AutoSun', light_auto_sun)
scene.collection.objects.link(ob_auto_sun)
ob_auto_sun.rotation_euler = (0.872665, 0.174533, 0.523599)
bpy.context.view_layer.update()
